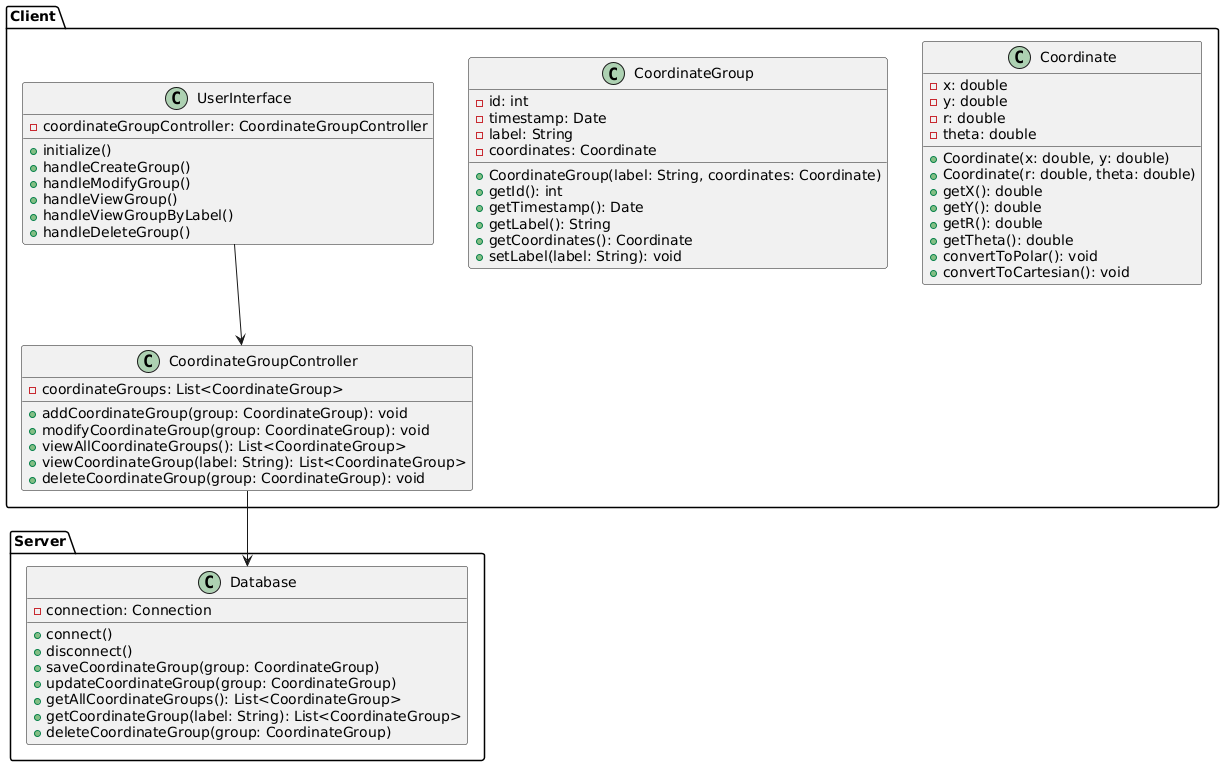

The diagram above was rendered by PlantUML. Its source (embedded in the PNG):
@startuml
package "Client" {
    class "Coordinate" {
        - x: double
        - y: double
        - r: double
        - theta: double 

        + Coordinate(x: double, y: double)
        + Coordinate(r: double, theta: double)
        + getX(): double
        + getY(): double
        + getR(): double
        + getTheta(): double
        + convertToPolar(): void
        + convertToCartesian(): void 
    }

    class "CoordinateGroup" {
        - id: int
        - timestamp: Date
        - label: String
        - coordinates: Coordinate 

        + CoordinateGroup(label: String, coordinates: Coordinate)
        + getId(): int
        + getTimestamp(): Date
        + getLabel(): String
        + getCoordinates(): Coordinate
        + setLabel(label: String): void
    }

    class "CoordinateGroupController" {
        - coordinateGroups: List<CoordinateGroup> 

        + addCoordinateGroup(group: CoordinateGroup): void
        + modifyCoordinateGroup(group: CoordinateGroup): void
        + viewAllCoordinateGroups(): List<CoordinateGroup>
        + viewCoordinateGroup(label: String): List<CoordinateGroup>
        + deleteCoordinateGroup(group: CoordinateGroup): void 
    }

    class "UserInterface" {
        - coordinateGroupController: CoordinateGroupController

        + initialize() 
        + handleCreateGroup()
        + handleModifyGroup()
        + handleViewGroup()
        + handleViewGroupByLabel()
        + handleDeleteGroup()
    }
}

package "Server" {
    class "Database" {
        - connection: Connection 

        + connect()
        + disconnect()
        + saveCoordinateGroup(group: CoordinateGroup)
        + updateCoordinateGroup(group: CoordinateGroup)
        + getAllCoordinateGroups(): List<CoordinateGroup>
        + getCoordinateGroup(label: String): List<CoordinateGroup>
        + deleteCoordinateGroup(group: CoordinateGroup)
    }
}

"Client.CoordinateGroupController" --> "Server.Database" 
"Client.UserInterface" --> "Client.CoordinateGroupController" 

@enduml